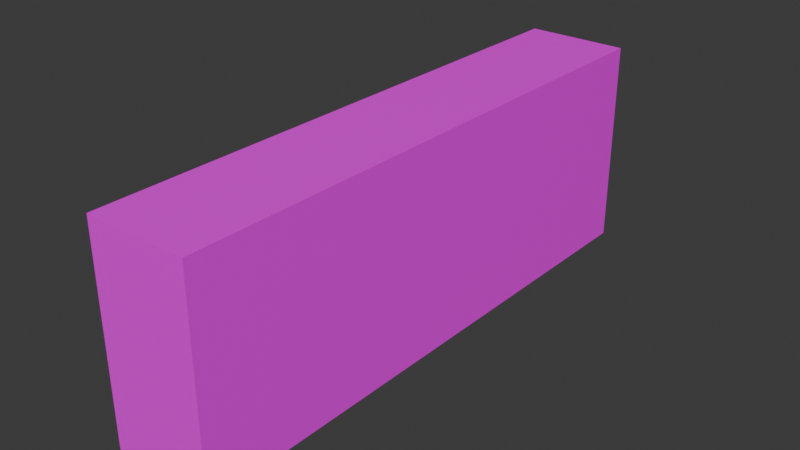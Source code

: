 # Source: pmart.blend  (saved by Blender 4.3.34; exported with 4.5.12 LTS)
import bpy
from mathutils import Matrix  # noqa: F401  (used for matrix-valued properties, if any)

bpy.ops.wm.read_factory_settings(use_empty=True)
scene = bpy.context.scene
scene.name = 'Scene'

# ---- collections
col_collection = bpy.data.collections.new('Collection'); scene.collection.children.link(col_collection)

# ---- images (referenced by path relative to the original .blend; pixels are not part of the script)
import os
ASSET_DIR = os.environ.get("B2B_ASSET_DIR", "")  # directory of the original .blend (textures are referenced by path, not embedded)
HERE = os.path.dirname(os.path.abspath(__file__))  # packed textures are extracted next to this script under _unpacked/

def load_image(name, relpath, width, height, colorspace="sRGB"):
    """Load a texture the original file referenced (path relative to the .blend, or extracted next to this script)."""
    p = next((c for c in (os.path.join(HERE, relpath), os.path.join(ASSET_DIR, relpath)) if relpath and os.path.exists(c)), "")
    if p:
        img = bpy.data.images.load(p, check_existing=True)
        img.name = name
    else:  # same state as the original file: an image datablock whose file is absent (Cycles renders it pink)
        img = bpy.data.images.new(name, width, height)
        img.source = "FILE"
        img.filepath = "//" + (relpath or name)
    img.colorspace_settings.name = colorspace
    return img
img_pmart_jpg = load_image('pmart.jpg', 'pmart.jpg', 1024, 1024, 'sRGB')

# ---- materials (node trees are filled in below, after node groups)
mat_material = bpy.data.materials.new('Material')
mat_material.alpha_threshold = 0.0
mat_material.roughness = 0.5
mat_material.line_color = (0.0, 0.0, 0.0, 1.0)

# ---- material node trees
mat_material.use_nodes = True; mat_material.node_tree.nodes.clear()
_N = mat_material.node_tree.nodes; _L = mat_material.node_tree.links
n0 = _N.new('ShaderNodeOutputMaterial'); n0.name = 'Material Output'; n0.location = (300, 300)
n1 = _N.new('ShaderNodeBsdfPrincipled'); n1.name = 'Principled BSDF'; n1.location = (10, 300)
n1.inputs[3].default_value = 1.45
n2 = _N.new('ShaderNodeTexImage'); n2.name = 'Image Texture'; n2.location = (-280, 280)
n2.image = img_pmart_jpg
_L.new(n1.outputs[0], n0.inputs[0])
_L.new(n2.outputs[0], n1.inputs[0])
n0.is_active_output = True

# ---- world
world_world = bpy.data.worlds.new('World'); scene.world = world_world
world_world.use_nodes = True; world_world.node_tree.nodes.clear()
_N = world_world.node_tree.nodes; _L = world_world.node_tree.links
n0 = _N.new('ShaderNodeOutputWorld'); n0.name = 'World Output'; n0.location = (300, 300)
n1 = _N.new('ShaderNodeBackground'); n1.name = 'Background'; n1.location = (10, 300)
n1.inputs[0].default_value = (0.05088, 0.05088, 0.05088, 1.0)
_L.new(n1.outputs[0], n0.inputs[0])
n0.is_active_output = True
world_world.color = (0.05088, 0.05088, 0.05088)
world_world.sun_shadow_jitter_overblur = 0.0

# ---- meshes
me_cube = bpy.data.meshes.new('Cube')
me_cube.from_pydata([(1.0, 1.0, 1.0), (1.0, 1.0, -1.0), (1.0, -1.0, 1.0), (1.0, -1.0, -1.0), (-1.0, 1.0, 1.0), (-1.0, 1.0, -1.0), (-1.0, -1.0, 1.0), (-1.0, -1.0, -1.0)], [], [(0, 4, 6, 2), (3, 2, 6, 7), (7, 6, 4, 5), (5, 1, 3, 7), (1, 0, 2, 3), (5, 4, 0, 1)])
_uv = me_cube.uv_layers.new(name='UVMap')
_uv.uv.foreach_set('vector', [0.625, 0.5, 0.875, 0.5, 0.875, 0.75, 0.625, 0.75, 0.375, 0.75, 0.625, 0.75, 0.625, 1.0, 0.375, 1.0, 0.375, 0.0, 0.625, 0.0, 0.625, 0.25, 0.375, 0.25, 0.125, 0.5, 0.375, 0.5, 0.375, 0.75, 0.125, 0.75, 0.375, 0.5, 0.625, 0.5, 0.625, 0.75, 0.375, 0.75, 0.375, 0.25, 0.625, 0.25, 0.625, 0.5, 0.375, 0.5])
me_cube.materials.append(mat_material)
me_cube.use_mirror_vertex_groups = False
me_cube.update()

# ---- objects
ob_cube = bpy.data.objects.new('Cube', me_cube)

# ---- transforms, parenting, visibility, modifiers, constraints
ob_cube.location = (0.0, 0.0, 0.0)
ob_cube.scale = (0.8422, 4.649, 1.709)
ob_cube.lock_rotations_4d = False
ob_cube.empty_display_type = 'ARROWS'
ob_cube.lineart.crease_threshold = 0.0

# ---- collection membership
col_collection.objects.link(ob_cube)

# ---- scene / render settings (as saved in the file)
scene.frame_start = 1; scene.frame_end = 250; scene.frame_set(1)
scene.render.engine = 'BLENDER_EEVEE_NEXT'
bpy.context.view_layer.update()

# ---- added for rendering (the .blend has no active camera and no usable light): camera, sun
cam_auto = bpy.data.cameras.new('AutoCamera')
cam_auto.lens = 50.0
cam_auto.sensor_width = 36.0
cam_auto.clip_end = 1000.0
ob_auto_camera = bpy.data.objects.new('AutoCamera', cam_auto)
scene.collection.objects.link(ob_auto_camera)
ob_auto_camera.location = (9.29777, -11.1573, 7.43821)
ob_auto_camera.rotation_euler = (1.09748, -7.21219e-08, 0.694738)
scene.camera = ob_auto_camera
light_auto_sun = bpy.data.lights.new('AutoSun', 'SUN')
light_auto_sun.energy = 3.0
light_auto_sun.angle = 0.0523599
ob_auto_sun = bpy.data.objects.new('AutoSun', light_auto_sun)
scene.collection.objects.link(ob_auto_sun)
ob_auto_sun.rotation_euler = (0.872665, 0.174533, 0.523599)
bpy.context.view_layer.update()
